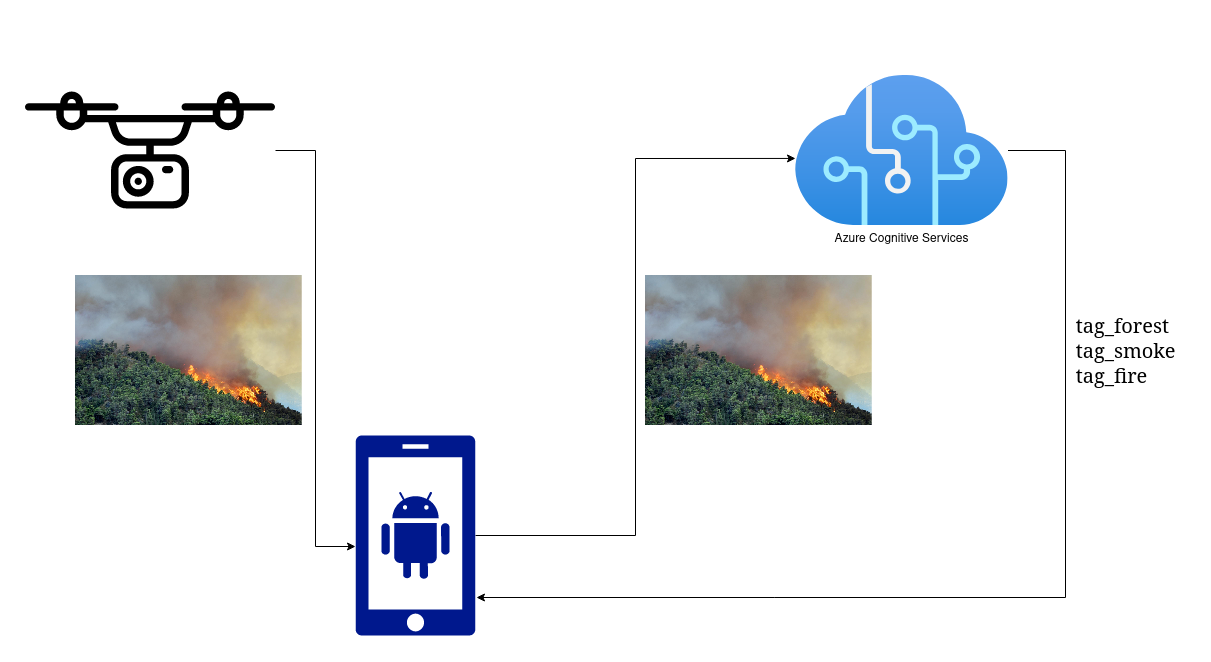

The diagram above was exported from draw.io. Its source (the exported page's mxGraphModel, read from the mxfile embedded in the PNG):
<mxGraphModel dx="4893" dy="780" grid="1" gridSize="10" guides="1" tooltips="1" connect="1" arrows="1" fold="1" page="1" pageScale="1" pageWidth="1654" pageHeight="1169" math="0" shadow="0">
  <root>
    <mxCell id="0" />
    <mxCell id="1" parent="0" />
    <mxCell id="DSIbcc9kHlJsSvcJtBJx-2" style="edgeStyle=orthogonalEdgeStyle;rounded=0;orthogonalLoop=1;jettySize=auto;html=1;entryX=0;entryY=0.555;entryDx=0;entryDy=0;entryPerimeter=0;" edge="1" parent="1" source="DSIbcc9kHlJsSvcJtBJx-1" target="DSIbcc9kHlJsSvcJtBJx-3">
      <mxGeometry relative="1" as="geometry">
        <mxPoint x="-2690" y="470" as="targetPoint" />
      </mxGeometry>
    </mxCell>
    <mxCell id="DSIbcc9kHlJsSvcJtBJx-1" value="" style="shape=image;verticalLabelPosition=bottom;labelBackgroundColor=default;verticalAlign=top;aspect=fixed;imageAspect=0;image=data:image/svg+xml,(base64 omitted: 3700 chars);" vertex="1" parent="1">
      <mxGeometry x="-2900" y="90" width="250" height="250" as="geometry" />
    </mxCell>
    <mxCell id="DSIbcc9kHlJsSvcJtBJx-5" style="edgeStyle=orthogonalEdgeStyle;rounded=0;orthogonalLoop=1;jettySize=auto;html=1;entryX=0;entryY=0.553;entryDx=0;entryDy=0;entryPerimeter=0;" edge="1" parent="1" source="DSIbcc9kHlJsSvcJtBJx-3" target="DSIbcc9kHlJsSvcJtBJx-4">
      <mxGeometry relative="1" as="geometry" />
    </mxCell>
    <mxCell id="DSIbcc9kHlJsSvcJtBJx-3" value="" style="sketch=0;aspect=fixed;pointerEvents=1;shadow=0;dashed=0;html=1;strokeColor=none;labelPosition=center;verticalLabelPosition=bottom;verticalAlign=top;align=center;fillColor=#00188D;shape=mxgraph.mscae.enterprise.android_phone" vertex="1" parent="1">
      <mxGeometry x="-2570" y="500" width="120" height="200" as="geometry" />
    </mxCell>
    <mxCell id="DSIbcc9kHlJsSvcJtBJx-7" style="edgeStyle=orthogonalEdgeStyle;rounded=0;orthogonalLoop=1;jettySize=auto;html=1;entryX=1.008;entryY=0.81;entryDx=0;entryDy=0;entryPerimeter=0;" edge="1" parent="1" source="DSIbcc9kHlJsSvcJtBJx-4" target="DSIbcc9kHlJsSvcJtBJx-3">
      <mxGeometry relative="1" as="geometry">
        <Array as="points">
          <mxPoint x="-1860" y="215" />
          <mxPoint x="-1860" y="662" />
        </Array>
      </mxGeometry>
    </mxCell>
    <mxCell id="DSIbcc9kHlJsSvcJtBJx-4" value="&lt;div&gt;Azure Cognitive Services&lt;/div&gt;" style="aspect=fixed;html=1;points=[];align=center;image;fontSize=12;image=img/lib/azure2/ai_machine_learning/Cognitive_Services.svg;" vertex="1" parent="1">
      <mxGeometry x="-2130" y="140" width="212.5" height="150" as="geometry" />
    </mxCell>
    <mxCell id="DSIbcc9kHlJsSvcJtBJx-8" value="&lt;div align=&quot;left&quot;&gt;&lt;font style=&quot;font-size: 20px&quot; face=&quot;Tahoma&quot;&gt;tag_forest&lt;/font&gt;&lt;br&gt;&lt;font style=&quot;font-size: 20px&quot; face=&quot;Tahoma&quot;&gt;tag_smoke&lt;/font&gt;&lt;br&gt;&lt;font style=&quot;font-size: 20px&quot; face=&quot;Tahoma&quot;&gt;tag_fire&lt;/font&gt;&lt;br&gt;&lt;/div&gt;" style="text;html=1;align=center;verticalAlign=middle;resizable=0;points=[];autosize=1;strokeColor=none;fillColor=none;" vertex="1" parent="1">
      <mxGeometry x="-1860" y="385" width="120" height="60" as="geometry" />
    </mxCell>
    <mxCell id="DSIbcc9kHlJsSvcJtBJx-10" value="" style="shape=image;verticalLabelPosition=bottom;labelBackgroundColor=default;verticalAlign=top;aspect=fixed;imageAspect=0;image=https://followgreenliving.com/wp-content/uploads/2014/06/Forest-Fire.jpg;" vertex="1" parent="1">
      <mxGeometry x="-2850" y="340" width="226.74" height="150" as="geometry" />
    </mxCell>
    <mxCell id="DSIbcc9kHlJsSvcJtBJx-11" value="" style="shape=image;verticalLabelPosition=bottom;labelBackgroundColor=default;verticalAlign=top;aspect=fixed;imageAspect=0;image=https://followgreenliving.com/wp-content/uploads/2014/06/Forest-Fire.jpg;" vertex="1" parent="1">
      <mxGeometry x="-2280" y="340" width="226.74" height="150" as="geometry" />
    </mxCell>
  </root>
</mxGraphModel>